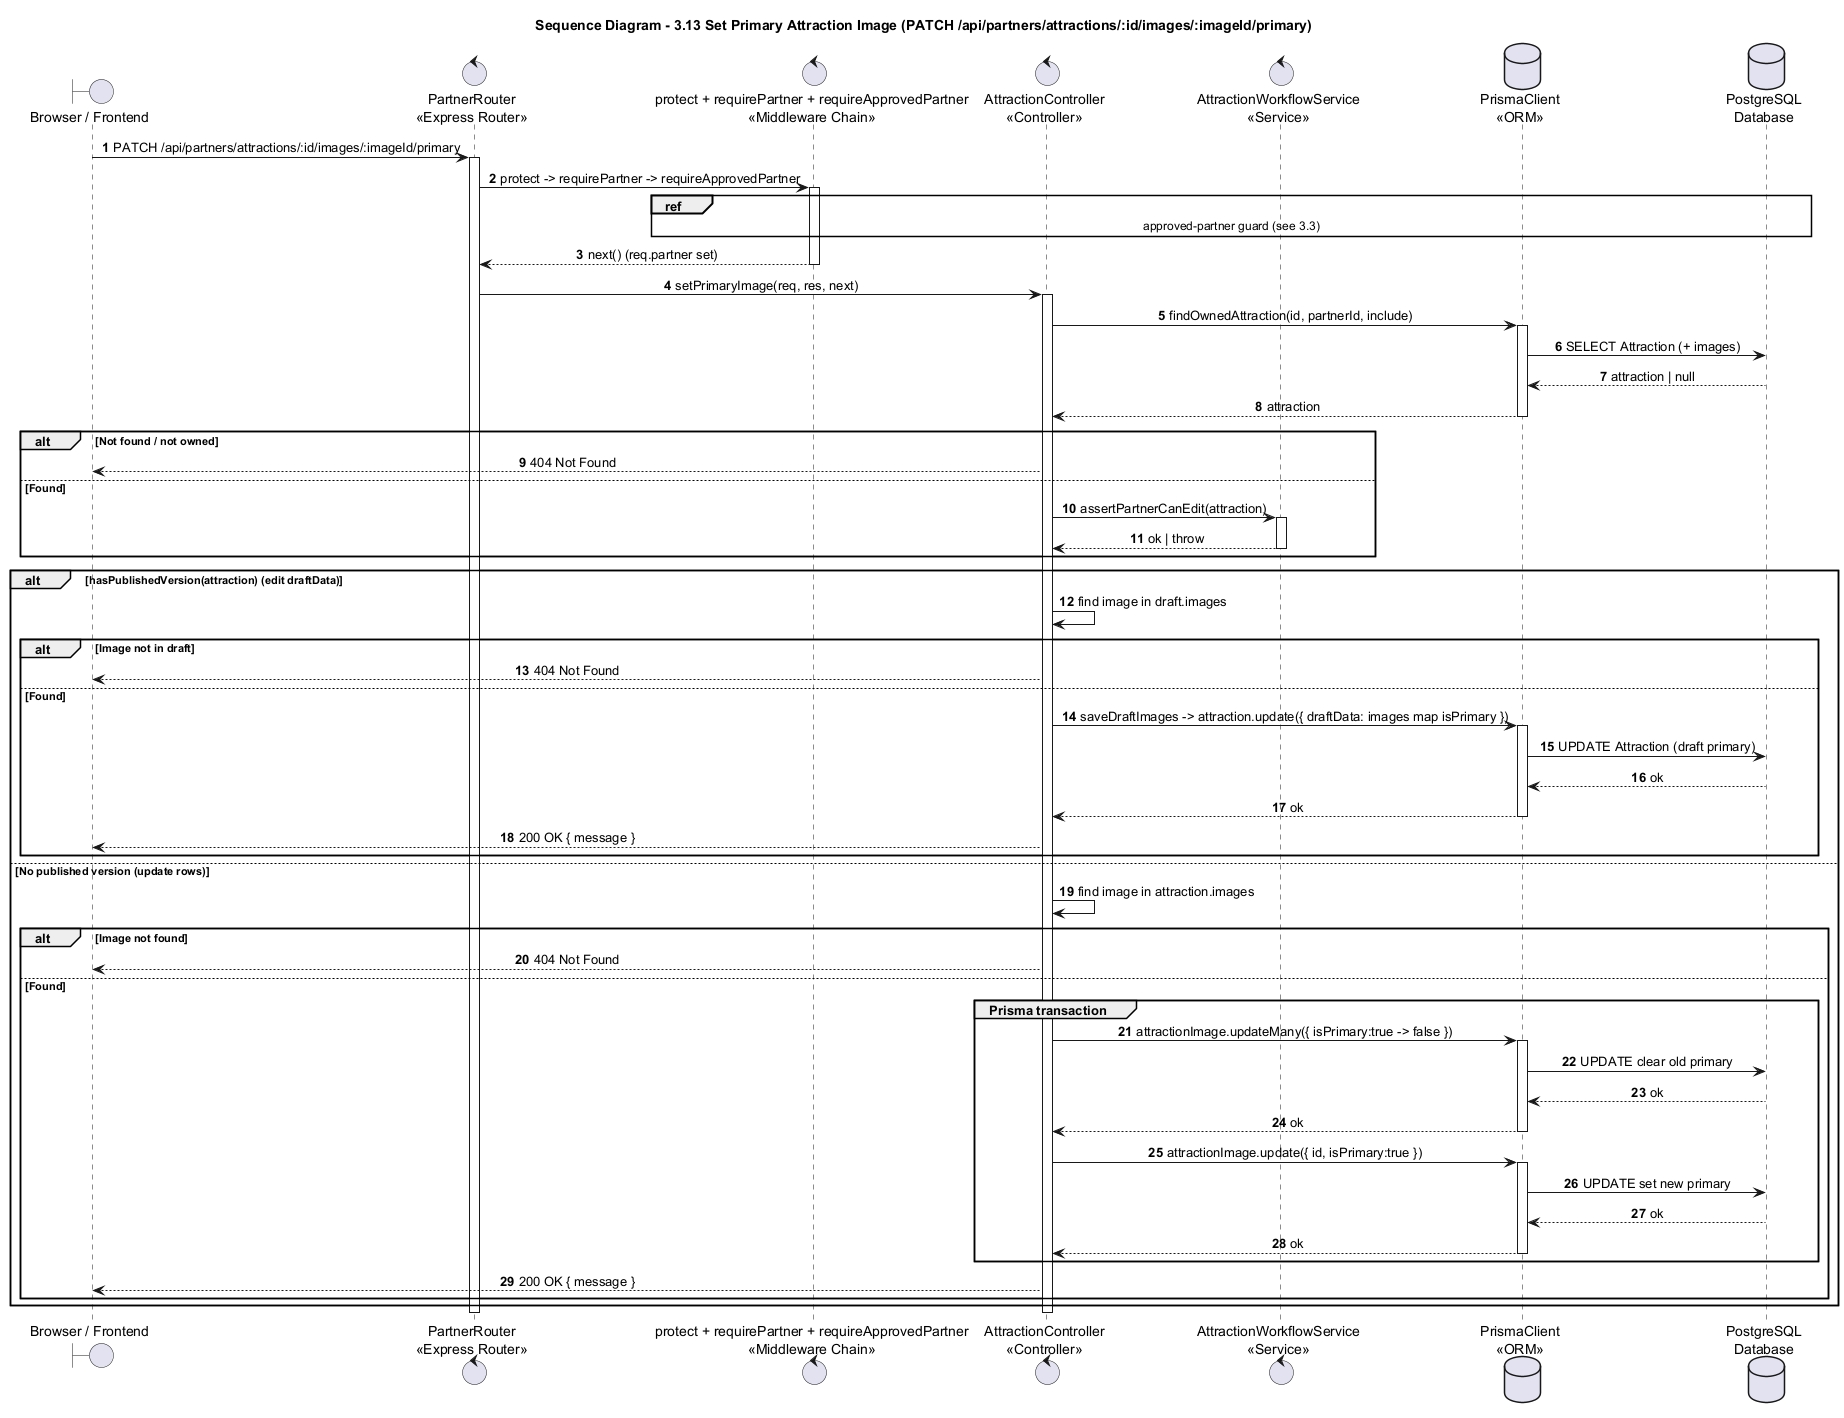

The diagram above was rendered by PlantUML. Its source (embedded in the PNG):
@startuml
title Sequence Diagram - 3.13 Set Primary Attraction Image (PATCH /api/partners/attractions/:id/images/:imageId/primary)

autonumber
skinparam shadowing false
skinparam sequenceMessageAlign center
skinparam responseMessageBelowArrow true
skinparam ParticipantPadding 25
skinparam BoxPadding 10

boundary "Browser / Frontend" as Browser
control "PartnerRouter\n<<Express Router>>" as Router
control "protect + requirePartner + requireApprovedPartner\n<<Middleware Chain>>" as Guard
control "AttractionController\n<<Controller>>" as Attraction
control "AttractionWorkflowService\n<<Service>>" as Workflow
database "PrismaClient\n<<ORM>>" as Prisma
database "PostgreSQL\nDatabase" as DB

Browser -> Router : PATCH /api/partners/attractions/:id/images/:imageId/primary
activate Router
Router -> Guard : protect -> requirePartner -> requireApprovedPartner
activate Guard
ref over Guard, DB : approved-partner guard (see 3.3)
Guard --> Router : next() (req.partner set)
deactivate Guard

Router -> Attraction : setPrimaryImage(req, res, next)
activate Attraction
Attraction -> Prisma : findOwnedAttraction(id, partnerId, include)
activate Prisma
Prisma -> DB : SELECT Attraction (+ images)
DB --> Prisma : attraction | null
Prisma --> Attraction : attraction
deactivate Prisma
alt Not found / not owned
  Attraction --> Browser : 404 Not Found
else Found
  Attraction -> Workflow : assertPartnerCanEdit(attraction)
  activate Workflow
  Workflow --> Attraction : ok | throw
  deactivate Workflow
end

alt hasPublishedVersion(attraction) (edit draftData)
  Attraction -> Attraction : find image in draft.images
  alt Image not in draft
    Attraction --> Browser : 404 Not Found
  else Found
    Attraction -> Prisma : saveDraftImages -> attraction.update({ draftData: images map isPrimary })
    activate Prisma
    Prisma -> DB : UPDATE Attraction (draft primary)
    DB --> Prisma : ok
    Prisma --> Attraction : ok
    deactivate Prisma
    Attraction --> Browser : 200 OK { message }
  end
else No published version (update rows)
  Attraction -> Attraction : find image in attraction.images
  alt Image not found
    Attraction --> Browser : 404 Not Found
  else Found
    group Prisma transaction
      Attraction -> Prisma : attractionImage.updateMany({ isPrimary:true -> false })
      activate Prisma
      Prisma -> DB : UPDATE clear old primary
      DB --> Prisma : ok
      Prisma --> Attraction : ok
      deactivate Prisma
      Attraction -> Prisma : attractionImage.update({ id, isPrimary:true })
      activate Prisma
      Prisma -> DB : UPDATE set new primary
      DB --> Prisma : ok
      Prisma --> Attraction : ok
      deactivate Prisma
    end
    Attraction --> Browser : 200 OK { message }
  end
end
deactivate Attraction
deactivate Router
@enduml